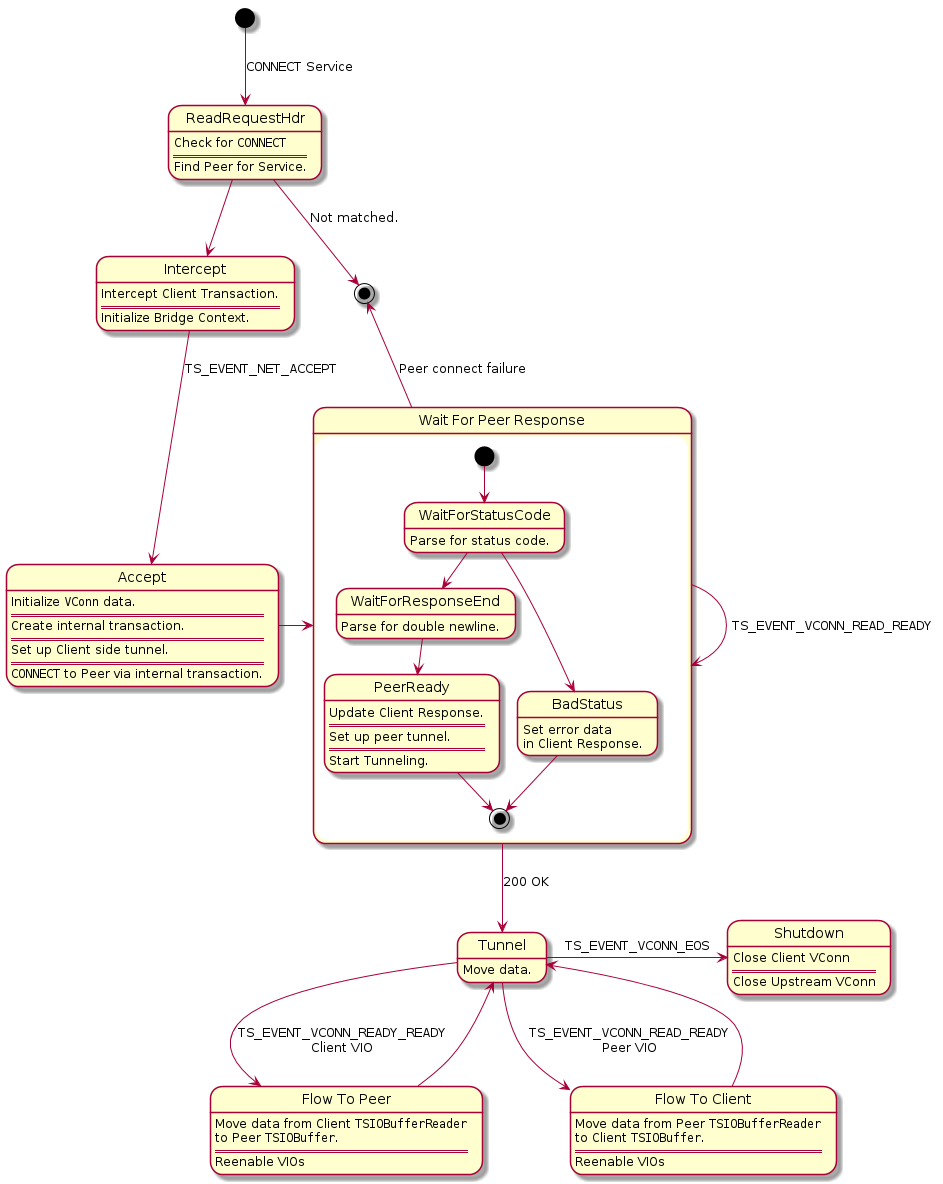

The diagram above was rendered by PlantUML. Its source (embedded in the PNG):
@startuml

ReadRequestHdr : Check for ""CONNECT""
ReadRequestHdr : =====
ReadRequestHdr : Find Peer for Service.

Intercept : Intercept Client Transaction.
Intercept : =====
Intercept : Initialize Bridge Context.

Accept : Initialize ""VConn"" data.
Accept : =====
Accept : Create internal transaction.
Accept : =====
Accept : Set up Client side tunnel.
Accept : =====
Accept : ""CONNECT"" to Peer via internal transaction.

Tunnel : Move data.

state "Flow To Peer" as FlowToPeer
FlowToPeer : Move data from Client ""TSIOBufferReader""\nto Peer ""TSIOBuffer"".
FlowToPeer : =====
FlowToPeer : Reenable VIOs

state "Flow To Client" as FlowToClient
FlowToClient : Move data from Peer ""TSIOBufferReader""\nto Client ""TSIOBuffer"".
FlowToClient : =====
FlowToClient : Reenable VIOs

state "Wait For Peer Response" as WaitForPeerResponse {
  WaitForStatusCode : Parse for status code.

  WaitForResponseEnd : Parse for double newline.

  BadStatus : Set error data\nin Client Response.

  PeerReady : Update Client Response.
  PeerReady : =====
  PeerReady : Set up peer tunnel.
  PeerReady : =====
  PeerReady : Start Tunneling.

  [*] --> WaitForStatusCode
  WaitForStatusCode --> WaitForResponseEnd
  WaitForStatusCode --> BadStatus
  BadStatus --> [*]
  WaitForResponseEnd --> PeerReady
  PeerReady --> [*]
}

[*] --> ReadRequestHdr : ""CONNECT"" Service
ReadRequestHdr --> [*] : Not matched.
ReadRequestHdr --> Intercept
Intercept --> Accept : ""TS_EVENT_NET_ACCEPT""
Accept -r-> WaitForPeerResponse
WaitForPeerResponse --> WaitForPeerResponse : ""TS_EVENT_VCONN_READ_READY""
WaitForPeerResponse --> Tunnel : 200 OK
WaitForPeerResponse -u-> [*] : Peer connect failure

Tunnel --> FlowToClient : ""TS_EVENT_VCONN_READ_READY""\nPeer VIO
FlowToClient --> Tunnel
Tunnel --> FlowToPeer : ""TS_EVENT_VCONN_READY_READY""\nClient VIO
FlowToPeer --> Tunnel

Tunnel -right-> Shutdown : ""TS_EVENT_VCONN_EOS""

Shutdown : Close Client VConn
Shutdown : =====
Shutdown : Close Upstream VConn

@enduml